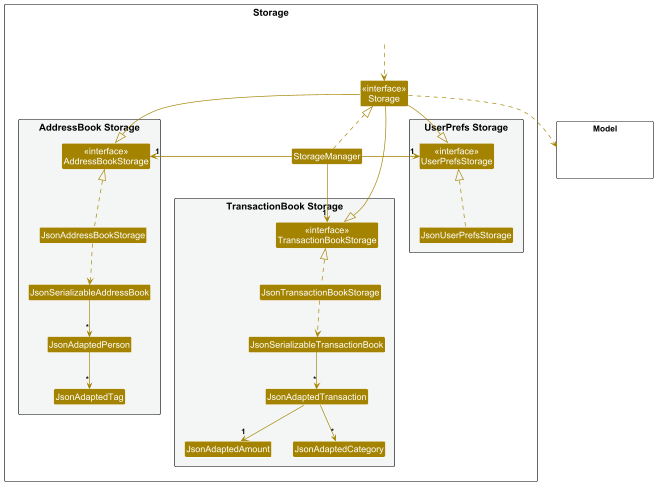

The diagram above was rendered by PlantUML. Its source (embedded in the PNG):
@startuml
!include style.puml
skinparam arrowThickness 1.1
skinparam arrowColor STORAGE_COLOR
skinparam classBackgroundColor STORAGE_COLOR


package Model <<Rectangle>> {
Class HiddenModel #FFFFFF
}

package Storage as StoragePackage {

Class "<<interface>>\nStorage" as Storage
Class StorageManager

package "TransactionBook Storage" #F4F6F6{
Class "<<interface>>\nTransactionBookStorage" as TransactionBookStorage
Class JsonTransactionBookStorage
Class JsonSerializableTransactionBook
Class JsonAdaptedTransaction
Class JsonAdaptedAmount
Class JsonAdaptedCategory
}

package "UserPrefs Storage" #F4F6F6{
Class "<<interface>>\nUserPrefsStorage" as UserPrefsStorage
Class JsonUserPrefsStorage
}


package "AddressBook Storage" #F4F6F6{
Class "<<interface>>\nAddressBookStorage" as AddressBookStorage
Class JsonAddressBookStorage
Class JsonSerializableAddressBook
Class JsonAdaptedPerson
Class JsonAdaptedTag
}

Class HiddenOutside #FFFFFF
HiddenOutside ..> Storage

StorageManager -right-> "1" AddressBookStorage
StorageManager -right-> "1" UserPrefsStorage
StorageManager --> "1" TransactionBookStorage
StorageManager .up.|> Storage

Storage --|> AddressBookStorage
Storage --|> UserPrefsStorage
Storage --|> TransactionBookStorage
Storage ..> Model

JsonUserPrefsStorage .up.|> UserPrefsStorage

JsonAddressBookStorage .up.|> AddressBookStorage
JsonAddressBookStorage ..> JsonSerializableAddressBook
JsonSerializableAddressBook --> "*" JsonAdaptedPerson
JsonAdaptedPerson --> "*" JsonAdaptedTag

JsonTransactionBookStorage .up.|> TransactionBookStorage
JsonTransactionBookStorage ..> JsonSerializableTransactionBook
JsonSerializableTransactionBook --> "*" JsonAdaptedTransaction
JsonAdaptedTransaction --> "1" JsonAdaptedAmount
JsonAdaptedTransaction --> "*" JsonAdaptedCategory



@enduml